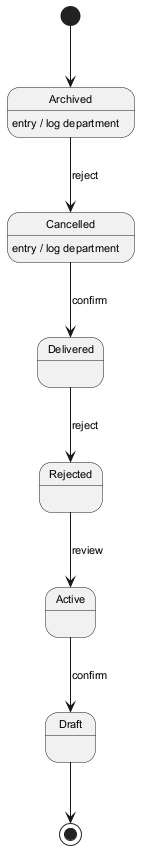

The diagram above was rendered by PlantUML. Its source (embedded in the PNG):
@startuml
skinparam monochrome true
skinparam defaultFontSize 11
[*] --> Archived
Archived --> Cancelled : reject
Archived : entry / log department
Cancelled --> Delivered : confirm
Cancelled : entry / log department
Delivered --> Rejected : reject
Rejected --> Active : review
Active --> Draft : confirm
Draft --> [*]
@enduml